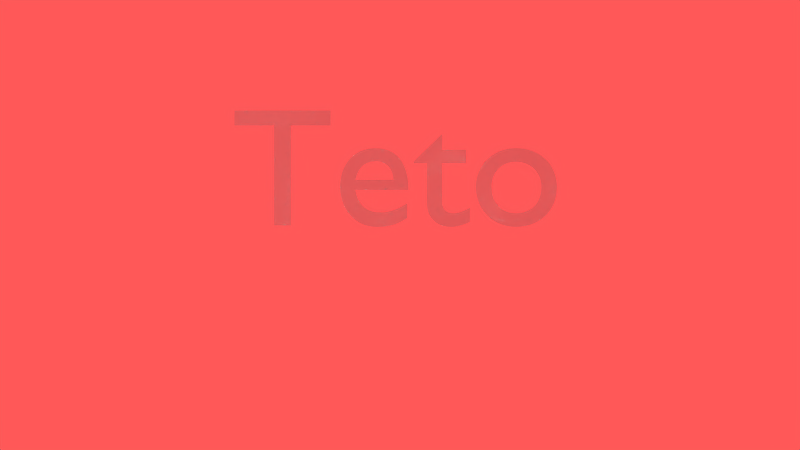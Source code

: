 # Source: rosto.blend  (saved by Blender 2.79.0; exported with 4.5.12 LTS)
import bpy
from mathutils import Matrix  # noqa: F401  (used for matrix-valued properties, if any)

bpy.ops.wm.read_factory_settings(use_empty=True)
scene = bpy.context.scene
scene.name = 'Scene'

# ---- collections
col_collection_1 = bpy.data.collections.new('Collection 1'); scene.collection.children.link(col_collection_1)
col_collection_2 = bpy.data.collections.new('Collection 2'); scene.collection.children.link(col_collection_2)
col_collection_2.hide_render = True
col_collection_2.hide_viewport = True

# ---- materials (node trees are filled in below, after node groups)
mat_olho = bpy.data.materials.new('Olho')
mat_olho.alpha_threshold = 0.0
mat_olho.use_transparent_shadow = False
mat_olho.diffuse_color = (0.02732, 0.05448, 1.0, 1.0)
mat_olho.specular_color = (0.0268, 0.05384, 1.0)
mat_olho.roughness = 0.5
mat_materiais = bpy.data.materials.new('Materiais')
mat_materiais.alpha_threshold = 0.0
mat_materiais.use_transparent_shadow = False
mat_materiais.diffuse_color = (0.005634, 0.00604, 0.8, 1.0)
mat_materiais.specular_color = (0.2876, 1.0, 0.01339)
mat_materiais.roughness = 0.5

# ---- material node trees

# ---- world
world_mundo = bpy.data.worlds.new('Mundo'); scene.world = world_mundo
world_mundo.color = (1.0, 0.09851, 0.09851)
world_mundo.use_sun_shadow = False
world_mundo.sun_shadow_jitter_overblur = 0.0
world_mundo.cycles.sampling_method = 'MANUAL'

# ---- cameras
cam_camera = bpy.data.cameras.new('Camera')
cam_camera.clip_end = 100.0
cam_camera.lens = 35.0
cam_camera.sensor_width = 32.0
cam_camera.sensor_height = 18.0
cam_camera.ortho_scale = 7.314
cam_camera.dof.focus_distance = 0.0
cam_camera.dof.aperture_fstop = 128.0

# ---- lights
light_ponto = bpy.data.lights.new('Ponto', 'POINT')
light_ponto.transmission_factor = 0.0
light_ponto.energy = 361.0
light_ponto.shadow_buffer_clip_start = 0.5
light_ponto.shadow_soft_size = 0.1
light_ponto.shadow_maximum_resolution = 0.006
light_ponto.use_absolute_resolution = True
light_rea = bpy.data.lights.new('Área', 'SUN')
light_rea.transmission_factor = 0.0
light_rea.angle = 0.1993
light_rea.energy = 0.5
light_rea.shadow_buffer_clip_start = 0.5
light_rea.shadow_soft_size = 0.1
light_rea.shadow_cascade_max_distance = 1000.0

# ---- meshes
me_cubo_001 = bpy.data.meshes.new('Cubo.001')
me_cubo_001.from_pydata([(-1.0, -1.0, -1.0), (-1.0, -1.0, 1.0), (-1.0, 1.0, -1.0), (-1.0, 1.0, 1.0), (1.0, -1.0, -1.0), (1.0, -1.0, 1.0), (1.0, 1.0, -1.0), (1.0, 1.0, 1.0)], [], [(0, 1, 3, 2), (2, 3, 7, 6), (6, 7, 5, 4), (4, 5, 1, 0), (2, 6, 4, 0), (7, 3, 1, 5)])
me_cubo_001.use_remesh_preserve_volume = False
me_cubo_001.use_remesh_preserve_attributes = False
me_cubo_001.use_mirror_vertex_groups = False
me_cubo_001.update()
me_cubo = bpy.data.meshes.new('Cubo')
me_cubo.from_pydata([(-1.0, -1.0, -1.0), (-1.0, -1.0, 1.0), (-1.0, 1.0, -1.0), (-1.0, 1.0, 1.0), (1.0, -1.0, -1.0), (1.0, -1.0, 1.0), (1.0, 1.0, -1.0), (1.0, 1.0, 1.0)], [], [(0, 1, 3, 2), (2, 3, 7, 6), (6, 7, 5, 4), (4, 5, 1, 0), (2, 6, 4, 0), (7, 3, 1, 5)])
me_cubo.use_remesh_preserve_volume = False
me_cubo.use_remesh_preserve_attributes = False
me_cubo.use_mirror_vertex_groups = False
me_cubo.update()
me_plano_001 = bpy.data.meshes.new('Plano.001')
me_plano_001.from_pydata([(-1.0, -1.0, 0.0), (1.0, -1.0, 0.0), (-1.0, 1.0, 0.0), (1.0, 1.0, 0.0)], [], [(0, 1, 3, 2)])
me_plano_001.use_remesh_preserve_volume = False
me_plano_001.use_remesh_preserve_attributes = False
me_plano_001.use_mirror_vertex_groups = False
me_plano_001.update()
me_c_rculo_002 = bpy.data.meshes.new('Círculo.002')
me_c_rculo_002.from_pydata([(0.0, 1.0, 0.0), (-0.1951, 0.9808, 0.0), (-0.3827, 0.9239, 0.0), (-0.5556, 0.8315, 0.0), (-0.7071, 0.7071, 0.0), (-0.8315, 0.5556, 0.0), (-0.9239, 0.3827, 0.0), (-0.9808, 0.1951, 0.0), (-1.0, 7.55e-08, 0.0), (-0.9808, -0.1951, 0.0), (-0.9239, -0.3827, 0.0), (-0.8315, -0.5556, 0.0), (-0.7071, -0.7071, 0.0), (-0.5556, -0.8315, 0.0), (-0.3827, -0.9239, 0.0), (-0.1951, -0.9808, 0.0), (3.258e-07, -1.0, 0.0), (0.1951, -0.9808, 0.0), (0.3827, -0.9239, 0.0), (0.5556, -0.8315, 0.0), (0.7071, -0.7071, 0.0), (0.8315, -0.5556, 0.0), (0.9239, -0.3827, 0.0), (0.9808, -0.1951, 0.0), (1.0, 9.656e-07, 0.0), (0.9808, 0.1951, 0.0), (0.9239, 0.3827, 0.0), (0.8315, 0.5556, 0.0), (0.7071, 0.7071, 0.0), (0.5556, 0.8315, 0.0), (0.3827, 0.9239, 0.0), (0.1951, 0.9808, 0.0)], [], [(1, 2, 3, 4, 5, 6, 7, 8, 9, 10, 11, 12, 13, 14, 15, 16, 17, 18, 19, 20, 21, 22, 23, 24, 25, 26, 27, 28, 29, 30, 31, 0)])
me_c_rculo_002.materials.append(mat_olho)
me_c_rculo_002.use_remesh_preserve_volume = False
me_c_rculo_002.use_remesh_preserve_attributes = False
me_c_rculo_002.use_mirror_vertex_groups = False
me_c_rculo_002.update()
me_c_rculo_001 = bpy.data.meshes.new('Círculo.001')
me_c_rculo_001.from_pydata([(0.0, 1.0, 0.0), (-0.1951, 0.9808, 0.0), (-0.3827, 0.9239, 0.0), (-0.5556, 0.8315, 0.0), (-0.7071, 0.7071, 0.0), (-0.8315, 0.5556, 0.0), (-0.9239, 0.3827, 0.0), (-0.9808, 0.1951, 0.0), (-1.0, 7.55e-08, 0.0), (-0.9808, -0.1951, 0.0), (-0.9239, -0.3827, 0.0), (-0.8315, -0.5556, 0.0), (-0.7071, -0.7071, 0.0), (-0.5556, -0.8315, 0.0), (-0.3827, -0.9239, 0.0), (-0.1951, -0.9808, 0.0), (3.258e-07, -1.0, 0.0), (0.1951, -0.9808, 0.0), (0.3827, -0.9239, 0.0), (0.5556, -0.8315, 0.0), (0.7071, -0.7071, 0.0), (0.8315, -0.5556, 0.0), (0.9239, -0.3827, 0.0), (0.9808, -0.1951, 0.0), (1.0, 9.656e-07, 0.0), (0.9808, 0.1951, 0.0), (0.9239, 0.3827, 0.0), (0.8315, 0.5556, 0.0), (0.7071, 0.7071, 0.0), (0.5556, 0.8315, 0.0), (0.3827, 0.9239, 0.0), (0.1951, 0.9808, 0.0)], [], [(1, 2, 3, 4, 5, 6, 7, 8, 9, 10, 11, 12, 13, 14, 15, 16, 17, 18, 19, 20, 21, 22, 23, 24, 25, 26, 27, 28, 29, 30, 31, 0)])
me_c_rculo_001.materials.append(mat_olho)
me_c_rculo_001.use_remesh_preserve_volume = False
me_c_rculo_001.use_remesh_preserve_attributes = False
me_c_rculo_001.use_mirror_vertex_groups = False
me_c_rculo_001.update()
me_c_rculo = bpy.data.meshes.new('Círculo')
me_c_rculo.from_pydata([(0.0, 1.0, 0.0), (-0.1951, 0.9808, 0.0), (-0.3827, 0.9239, 0.0), (-0.5556, 0.8315, 0.0), (-0.7071, 0.7071, 0.0), (-0.8315, 0.5556, 0.0), (-0.9239, 0.3827, 0.0), (-0.9808, 0.1951, 0.0), (-1.0, 7.55e-08, 0.0), (-0.9808, -0.1951, 0.0), (-0.9239, -0.3827, 0.0), (-0.8315, -0.5556, 0.0), (-0.7071, -0.7071, 0.0), (-0.5556, -0.8315, 0.0), (-0.3827, -0.9239, 0.0), (-0.1951, -0.9808, 0.0), (3.258e-07, -1.0, 0.0), (0.1951, -0.9808, 0.0), (0.3827, -0.9239, 0.0), (0.5556, -0.8315, 0.0), (0.7071, -0.7071, 0.0), (0.8315, -0.5556, 0.0), (0.9239, -0.3827, 0.0), (0.9808, -0.1951, 0.0), (1.0, 9.656e-07, 0.0), (0.9808, 0.1951, 0.0), (0.9239, 0.3827, 0.0), (0.8315, 0.5556, 0.0), (0.7071, 0.7071, 0.0), (0.5556, 0.8315, 0.0), (0.3827, 0.9239, 0.0), (0.1951, 0.9808, 0.0)], [], [(1, 2, 3, 4, 5, 6, 7, 8, 9, 10, 11, 12, 13, 14, 15, 16, 17, 18, 19, 20, 21, 22, 23, 24, 25, 26, 27, 28, 29, 30, 31, 0)])
me_c_rculo.materials.append(mat_materiais)
me_c_rculo.use_remesh_preserve_volume = False
me_c_rculo.use_remesh_preserve_attributes = False
me_c_rculo.use_mirror_vertex_groups = False
me_c_rculo.update()

# ---- curves / text
txt_texto = bpy.data.curves.new('Texto', 'FONT')
txt_texto.dimensions = '2D'
txt_texto.body = 'Teto'
txt_texto.use_path_clamp = True
txt_texto.bevel_resolution = 0

# ---- objects
ob_texto = bpy.data.objects.new('Texto', txt_texto)
ob_cubo_001 = bpy.data.objects.new('Cubo.001', me_cubo_001)
ob_cubo = bpy.data.objects.new('Cubo', me_cubo)
ob_plano = bpy.data.objects.new('Plano', me_plano_001)
ob_ponto = bpy.data.objects.new('Ponto', light_ponto)
ob_vis_o_do_personagem = bpy.data.objects.new('Visão do personagem', cam_camera)
ob_rea = bpy.data.objects.new('Área', light_rea)
ob_olho_002 = bpy.data.objects.new('Olho.002', me_c_rculo_002)
ob_olho_001 = bpy.data.objects.new('Olho.001', me_c_rculo_001)
ob_rosto_001 = bpy.data.objects.new('Rosto.001', me_c_rculo)

# ---- transforms, parenting, visibility, modifiers, constraints
ob_texto.location = (5.1, -5.2, 7.2)
ob_texto.rotation_euler = (2.687e-07, -3.142, -3.142)
ob_texto.lineart.crease_threshold = 0.0
ob_cubo_001.location = (6.0, -5.0, 1.0)
ob_cubo_001.lineart.crease_threshold = 0.0
ob_cubo.location = (-4.0, 2.0, 1.0)
ob_cubo.lineart.crease_threshold = 0.0
ob_plano.location = (0.0, 0.0, 0.0)
ob_plano.scale = (8.19, 8.19, 8.19)
ob_plano.lineart.crease_threshold = 0.0
ob_ponto.location = (0.0, 0.0, 0.0)
ob_ponto.lineart.crease_threshold = 0.0
ob_vis_o_do_personagem.location = (6.1, -5.2, 2.0)
ob_vis_o_do_personagem.rotation_euler = (3.142, -1.941e-23, 4.441e-16)
ob_vis_o_do_personagem.lock_rotations_4d = False
ob_vis_o_do_personagem.empty_display_type = 'ARROWS'
ob_vis_o_do_personagem.color = (0.0, 0.0, 0.0, 0.0)
ob_vis_o_do_personagem.display_type = 'WIRE'
ob_vis_o_do_personagem.lineart.crease_threshold = 0.0
ob_rea.location = (0.0, 0.0, 2.0)
ob_rea.rotation_euler = (2.842e-14, 6.283, 8.756e-14)
ob_rea.lineart.crease_threshold = 0.0
ob_olho_002.location = (0.3038, 0.2224, 0.5)
ob_olho_002.scale = (0.164, 0.164, 0.164)
ob_olho_002.color = (0.03444, 1.0, 0.04016, 1.0)
ob_olho_002.display_type = 'SOLID'
ob_olho_002.lineart.crease_threshold = 0.0
ob_olho_001.location = (-0.2821, 0.2224, 0.5)
ob_olho_001.scale = (0.164, 0.164, 0.164)
ob_olho_001.lineart.crease_threshold = 0.0
ob_rosto_001.location = (0.0, 0.0, 0.0)
ob_rosto_001.scale = (0.737, 0.737, 0.737)
ob_rosto_001.color = (0.04502, 1.0, 0.03715, 1.0)
ob_rosto_001.display_type = 'SOLID'
ob_rosto_001.lineart.crease_threshold = 0.0

# ---- collection membership
col_collection_1.objects.link(ob_texto)
col_collection_1.objects.link(ob_cubo_001)
col_collection_1.objects.link(ob_cubo)
col_collection_1.objects.link(ob_plano)
col_collection_1.objects.link(ob_ponto)
col_collection_1.objects.link(ob_vis_o_do_personagem)
col_collection_2.objects.link(ob_rea)
col_collection_2.objects.link(ob_olho_002)
col_collection_2.objects.link(ob_olho_001)
col_collection_2.objects.link(ob_rosto_001)

# ---- scene / render settings (as saved in the file)
scene.camera = ob_vis_o_do_personagem
scene.frame_start = 1; scene.frame_end = 250; scene.frame_set(1)
scene.render.engine = 'BLENDER_EEVEE_NEXT'
scene.render.resolution_percentage = 50
scene.render.dither_intensity = 0.0
scene.cycles.use_denoising = False
scene.cycles.samples = 128
scene.cycles.sampling_pattern = 'TABULATED_SOBOL'
scene.cycles.use_adaptive_sampling = False
scene.cycles.use_light_tree = False
scene.cycles.blur_glossy = 0.0
scene.cycles.sample_clamp_indirect = 0.0
scene.view_settings.view_transform = 'Standard'
bpy.context.view_layer.update()

